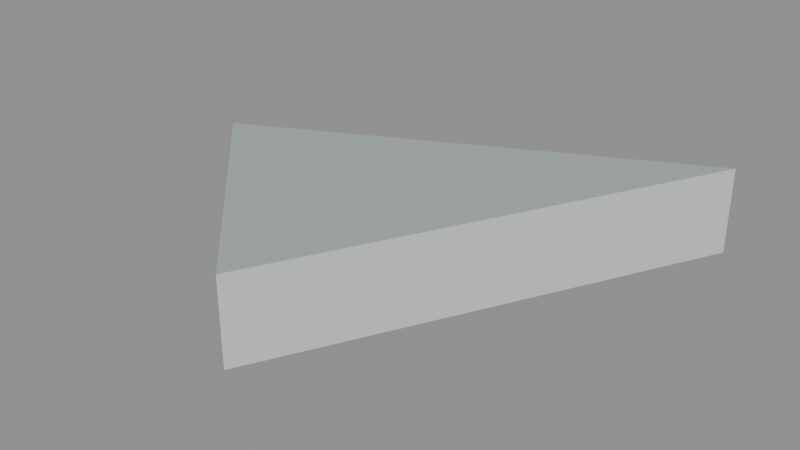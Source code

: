 # Source: floor_tri_2_5_7.blend  (saved by Blender 5.2.45; exported with 4.5.12 LTS)
import bpy
from mathutils import Matrix  # noqa: F401  (used for matrix-valued properties, if any)

bpy.ops.wm.read_factory_settings(use_empty=True)
scene = bpy.context.scene
scene.name = 'floor_tri_2_5_7'

# ---- materials (node trees are filled in below, after node groups)
mat_paint_surface = bpy.data.materials.new('Paint_Surface')
mat_paint_surface.diffuse_color = (0.48, 0.55, 0.55, 1.0)
mat_paint_fascia = bpy.data.materials.new('Paint_Fascia')
mat_paint_fascia.diffuse_color = (0.74, 0.78, 0.75, 1.0)
mat_paint_underside = bpy.data.materials.new('Paint_Underside')
mat_paint_underside.diffuse_color = (0.74, 0.78, 0.75, 1.0)

# ---- material node trees
mat_paint_surface.use_nodes = True; mat_paint_surface.node_tree.nodes.clear()
_N = mat_paint_surface.node_tree.nodes; _L = mat_paint_surface.node_tree.links
n0 = _N.new('ShaderNodeBsdfPrincipled'); n0.name = 'Principled BSDF'; n0.location = (-200, 100)
n0.inputs[0].default_value = (0.48, 0.55, 0.55, 1.0)
n0.inputs[1].default_value = 0.25
n0.inputs[2].default_value = 0.48
n0.inputs[10].default_value = 0.005
n1 = _N.new('ShaderNodeOutputMaterial'); n1.name = 'Material Output'; n1.location = (200, 100)
_L.new(n0.outputs[0], n1.inputs[0])
n1.is_active_output = True
mat_paint_fascia.use_nodes = True; mat_paint_fascia.node_tree.nodes.clear()
_N = mat_paint_fascia.node_tree.nodes; _L = mat_paint_fascia.node_tree.links
n0 = _N.new('ShaderNodeBsdfPrincipled'); n0.name = 'Principled BSDF'; n0.location = (-200, 100)
n0.inputs[0].default_value = (0.74, 0.78, 0.75, 1.0)
n0.inputs[1].default_value = 0.25
n0.inputs[2].default_value = 0.48
n0.inputs[10].default_value = 0.005
n1 = _N.new('ShaderNodeOutputMaterial'); n1.name = 'Material Output'; n1.location = (200, 100)
_L.new(n0.outputs[0], n1.inputs[0])
n1.is_active_output = True
mat_paint_underside.use_nodes = True; mat_paint_underside.node_tree.nodes.clear()
_N = mat_paint_underside.node_tree.nodes; _L = mat_paint_underside.node_tree.links
n0 = _N.new('ShaderNodeBsdfPrincipled'); n0.name = 'Principled BSDF'; n0.location = (-200, 100)
n0.inputs[0].default_value = (0.74, 0.78, 0.75, 1.0)
n0.inputs[1].default_value = 0.25
n0.inputs[2].default_value = 0.48
n0.inputs[10].default_value = 0.005
n1 = _N.new('ShaderNodeOutputMaterial'); n1.name = 'Material Output'; n1.location = (200, 100)
_L.new(n0.outputs[0], n1.inputs[0])
n1.is_active_output = True

# ---- meshes
me_floor_tri_2_5_7 = bpy.data.meshes.new('floor_tri_2_5_7')
me_floor_tri_2_5_7.from_pydata([(0.5, 0.0, -0.1), (0.25, -0.5, -0.1), (0.0, -0.25, -0.1), (0.5, 0.0, 0.0), (0.25, -0.5, 0.0), (0.0, -0.25, 0.0)], [], [(0, 1, 2), (5, 4, 3), (0, 3, 4, 1), (1, 4, 5, 2), (2, 5, 3, 0)])
me_floor_tri_2_5_7.polygons.foreach_set('material_index', [2, 0, 1, 1, 1])
_uv = me_floor_tri_2_5_7.uv_layers.new(name='UVMap')
_uv.uv.foreach_set('vector', [0.5, 0.0, 0.25, -0.5, 0.0, -0.25, 0.0, -0.25, 0.25, -0.5, 0.5, 0.0, 0.0, -0.1, 0.0, 0.0, -0.5, 0.0, -0.5, -0.1, -0.5, -0.1, -0.5, 0.0, -0.25, 0.0, -0.25, -0.1, 0.0, -0.1, 0.0, 0.0, 0.5, 0.0, 0.5, -0.1])
me_floor_tri_2_5_7.materials.append(mat_paint_surface)
me_floor_tri_2_5_7.materials.append(mat_paint_fascia)
me_floor_tri_2_5_7.materials.append(mat_paint_underside)
me_floor_tri_2_5_7.update()

# ---- objects
ob_floor_tri_2_5_7 = bpy.data.objects.new('floor_tri_2_5_7', me_floor_tri_2_5_7)

# ---- transforms, parenting, visibility, modifiers, constraints
ob_floor_tri_2_5_7.location = (0.0, 0.0, 0.0)

# ---- collection membership
scene.collection.objects.link(ob_floor_tri_2_5_7)

# ---- scene / render settings (as saved in the file)
scene.frame_start = 1; scene.frame_end = 250; scene.frame_set(1)
scene.render.engine = 'BLENDER_EEVEE_NEXT'
scene.render.image_settings.exr_codec = 'NONE'
scene.render.use_bake_clear = False
scene.render.bake_margin = 0
scene.render.bake_bias = 0.0
scene.render.bake_samples = 0
scene.render.simplify_subdivision_render = 0
scene.render.simplify_child_particles_render = 0.0
scene.render.compositor_device = 'GPU'
scene.eevee.use_volume_custom_range = False
scene.eevee.gtao_distance = 0.0
scene.eevee.use_fast_gi = False
scene.eevee.fast_gi_thickness_near = 0.1
scene.eevee.fast_gi_thickness_far = 0.0
scene.eevee.ray_tracing_options.screen_trace_thickness = 0.1
bpy.context.view_layer.update()

# ---- added for rendering (the .blend has no active camera and no usable light): camera, sun + grey world if the file has none
cam_auto = bpy.data.cameras.new('AutoCamera')
cam_auto.lens = 50.0
cam_auto.sensor_width = 36.0
cam_auto.clip_end = 1000.0
ob_auto_camera = bpy.data.objects.new('AutoCamera', cam_auto)
scene.collection.objects.link(ob_auto_camera)
ob_auto_camera.location = (0.910743, -1.04289, 0.478594)
ob_auto_camera.rotation_euler = (1.09748, -7.21219e-08, 0.694738)
scene.camera = ob_auto_camera
light_auto_sun = bpy.data.lights.new('AutoSun', 'SUN')
light_auto_sun.energy = 3.0
light_auto_sun.angle = 0.0523599
ob_auto_sun = bpy.data.objects.new('AutoSun', light_auto_sun)
scene.collection.objects.link(ob_auto_sun)
ob_auto_sun.rotation_euler = (0.872665, 0.174533, 0.523599)
if scene.world is None:
    world_auto = bpy.data.worlds.new('AutoWorld')
    world_auto.color = (0.3, 0.3, 0.3)
    scene.world = world_auto
bpy.context.view_layer.update()
